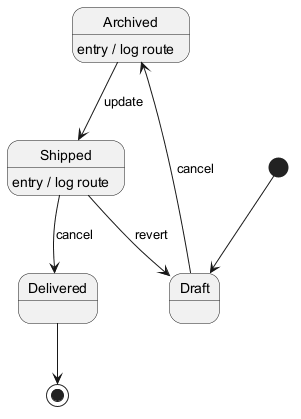

The diagram above was rendered by PlantUML. Its source (embedded in the PNG):
@startuml
skinparam backgroundColor #FFFFFF
skinparam classBackgroundColor #E8F4FA
skinparam classBorderColor #2C7DA0
[*] --> Draft
Draft --> Archived : cancel
Archived --> Shipped : update
Archived : entry / log route
Shipped --> Delivered : cancel
Shipped : entry / log route
Shipped --> Draft : revert
Delivered --> [*]
@enduml